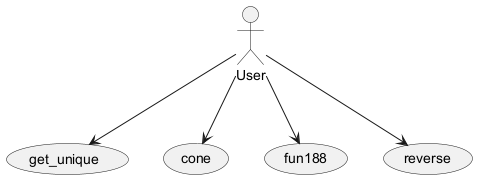

The diagram above was rendered by PlantUML. Its source (embedded in the PNG):
@startuml
actor User
usecase "get_unique" as get_unique_usecase
usecase "cone" as cone_usecase
usecase "fun188" as fun188_usecase
usecase "reverse" as reverse_usecase
User --> get_unique_usecase
User --> cone_usecase
User --> fun188_usecase
User --> reverse_usecase
@enduml